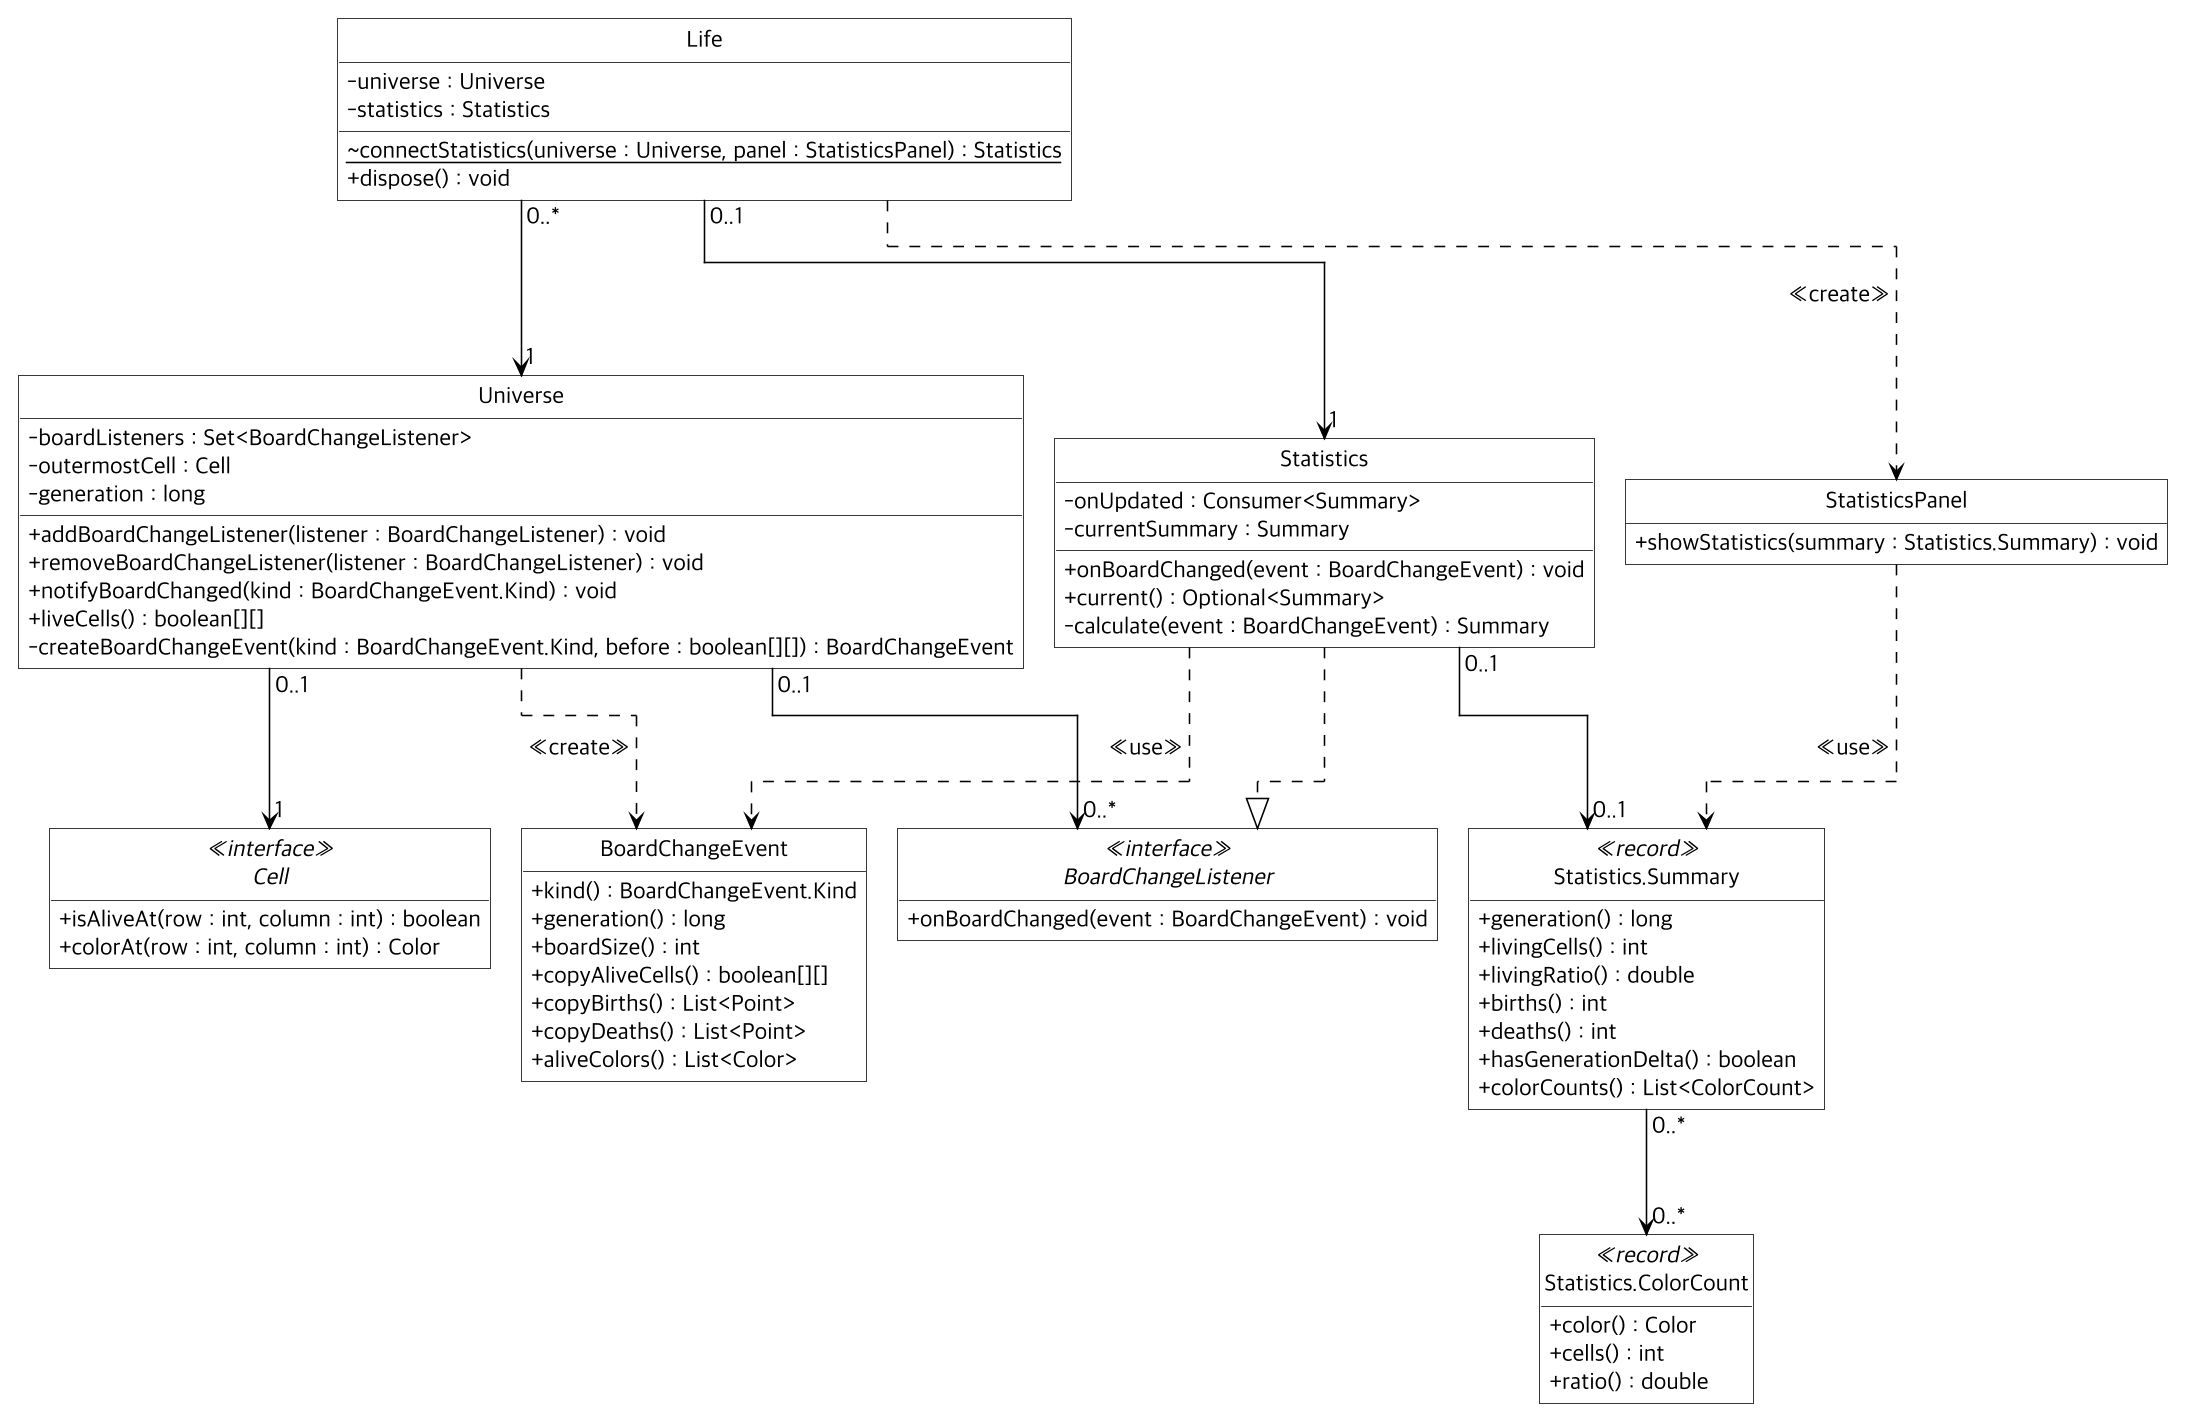

The diagram above was rendered by PlantUML. Its source (embedded in the PNG):
@startuml statistics-classes
!pragma layout elk
top to bottom direction
skinparam defaultFontName "Apple SD Gothic Neo"
skinparam defaultFontSize 15
skinparam dpi 150
skinparam monochrome true
skinparam backgroundColor white
skinparam shadowing false
skinparam roundcorner 0
skinparam linetype ortho
skinparam nodesep 70
skinparam ranksep 65
skinparam classAttributeIconSize 0
skinparam classBackgroundColor white
skinparam classBorderColor black
skinparam ArrowColor black
hide circle
hide empty members

class Life {
    -universe : Universe
    -statistics : Statistics
    {static} ~connectStatistics(universe : Universe, panel : StatisticsPanel) : Statistics
    +dispose() : void
}

class Universe {
    -boardListeners : Set<BoardChangeListener>
    -outermostCell : Cell
    -generation : long
    +addBoardChangeListener(listener : BoardChangeListener) : void
    +removeBoardChangeListener(listener : BoardChangeListener) : void
    +notifyBoardChanged(kind : BoardChangeEvent.Kind) : void
    +liveCells() : boolean[][]
    -createBoardChangeEvent(kind : BoardChangeEvent.Kind, before : boolean[][]) : BoardChangeEvent
}

interface BoardChangeListener <<interface>> {
    +onBoardChanged(event : BoardChangeEvent) : void
}

class BoardChangeEvent {
    +kind() : BoardChangeEvent.Kind
    +generation() : long
    +boardSize() : int
    +copyAliveCells() : boolean[][]
    +copyBirths() : List<Point>
    +copyDeaths() : List<Point>
    +aliveColors() : List<Color>
}

class Statistics {
    -onUpdated : Consumer<Summary>
    -currentSummary : Summary
    +onBoardChanged(event : BoardChangeEvent) : void
    +current() : Optional<Summary>
    -calculate(event : BoardChangeEvent) : Summary
}

class StatisticsPanel {
    +showStatistics(summary : Statistics.Summary) : void
}

class "Statistics.Summary" as Summary <<record>> {
    +generation() : long
    +livingCells() : int
    +livingRatio() : double
    +births() : int
    +deaths() : int
    +hasGenerationDelta() : boolean
    +colorCounts() : List<ColorCount>
}

class "Statistics.ColorCount" as ColorCount <<record>> {
    +color() : Color
    +cells() : int
    +ratio() : double
}

interface Cell <<interface>> {
    +isAliveAt(row : int, column : int) : boolean
    +colorAt(row : int, column : int) : Color
}

Life "0..*" --> "1" Universe
Life "0..1" --> "1" Statistics
Life ..> StatisticsPanel : <<create>>
Universe "0..1" --> "0..*" BoardChangeListener
Statistics ..|> BoardChangeListener
Universe "0..1" --> "1" Cell
Universe ..> BoardChangeEvent : <<create>>
Statistics ..> BoardChangeEvent : <<use>>
Statistics "0..1" --> "0..1" Summary
StatisticsPanel ..> Summary : <<use>>
Summary "0..*" --> "0..*" ColorCount
@enduml